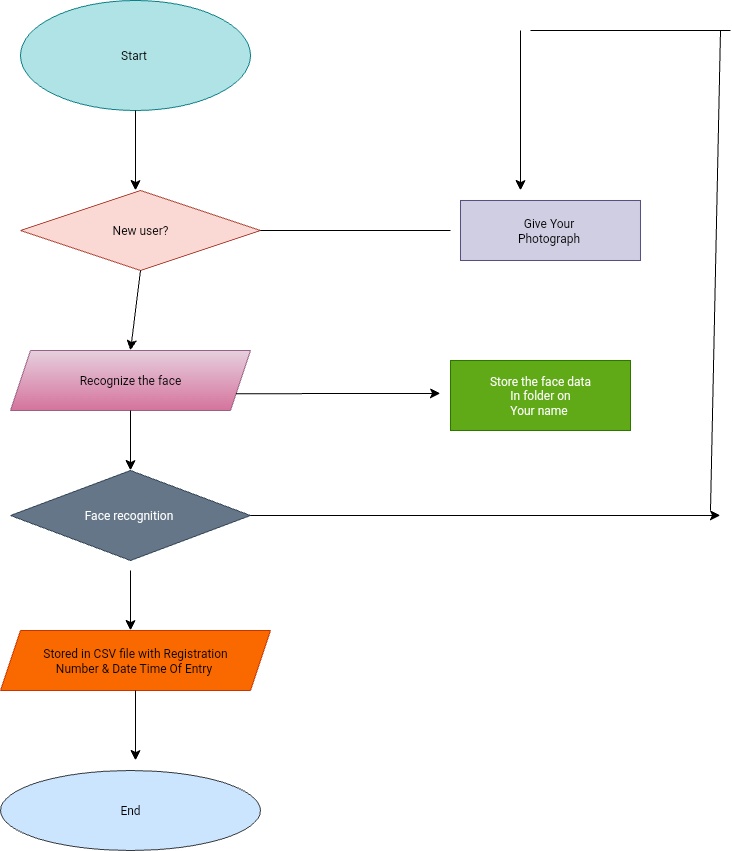

The diagram above was exported from draw.io. Its source (the exported page's mxGraphModel, read from the mxfile embedded in the PNG):
<mxGraphModel dx="810" dy="1505" grid="1" gridSize="10" guides="1" tooltips="1" connect="1" arrows="1" fold="1" page="1" pageScale="1" pageWidth="827" pageHeight="1169" background="none" math="0" shadow="0">
  <root>
    <mxCell id="0" />
    <mxCell id="1" parent="0" />
    <mxCell id="ablV9AD8-1uDleA3FxF--10" value="Start&amp;nbsp;" style="ellipse;whiteSpace=wrap;html=1;fillColor=#b0e3e6;strokeColor=#0e8088;" parent="1" vertex="1">
      <mxGeometry x="60" y="50" width="230" height="110" as="geometry" />
    </mxCell>
    <mxCell id="UgAFUgAACXEVq4-WVCpI-1" value="" style="endArrow=classic;html=1;rounded=0;fontSize=12;startSize=8;endSize=8;curved=1;" edge="1" parent="1" source="ablV9AD8-1uDleA3FxF--10">
      <mxGeometry width="50" height="50" relative="1" as="geometry">
        <mxPoint x="190" y="170" as="sourcePoint" />
        <mxPoint x="175" y="240" as="targetPoint" />
      </mxGeometry>
    </mxCell>
    <mxCell id="UgAFUgAACXEVq4-WVCpI-2" value="New user?" style="rhombus;whiteSpace=wrap;html=1;fillColor=#fad9d5;strokeColor=#ae4132;" vertex="1" parent="1">
      <mxGeometry x="60" y="240" width="240" height="80" as="geometry" />
    </mxCell>
    <mxCell id="UgAFUgAACXEVq4-WVCpI-3" value="" style="endArrow=classic;html=1;rounded=0;fontSize=12;startSize=8;endSize=8;curved=1;exitX=0.5;exitY=1;exitDx=0;exitDy=0;" edge="1" parent="1" source="UgAFUgAACXEVq4-WVCpI-2">
      <mxGeometry width="50" height="50" relative="1" as="geometry">
        <mxPoint x="180" y="340" as="sourcePoint" />
        <mxPoint x="170" y="400" as="targetPoint" />
      </mxGeometry>
    </mxCell>
    <mxCell id="UgAFUgAACXEVq4-WVCpI-6" value="Recognize the face" style="shape=parallelogram;perimeter=parallelogramPerimeter;whiteSpace=wrap;html=1;fixedSize=1;fillColor=#e6d0de;gradientColor=#d5739d;strokeColor=#996185;" vertex="1" parent="1">
      <mxGeometry x="50" y="400" width="240" height="60" as="geometry" />
    </mxCell>
    <mxCell id="UgAFUgAACXEVq4-WVCpI-8" value="" style="endArrow=classic;html=1;rounded=0;fontSize=12;startSize=8;endSize=8;curved=1;exitX=0.5;exitY=1;exitDx=0;exitDy=0;" edge="1" parent="1" source="UgAFUgAACXEVq4-WVCpI-6">
      <mxGeometry width="50" height="50" relative="1" as="geometry">
        <mxPoint x="169.29" y="490" as="sourcePoint" />
        <mxPoint x="170" y="520" as="targetPoint" />
      </mxGeometry>
    </mxCell>
    <mxCell id="UgAFUgAACXEVq4-WVCpI-9" value="Face recognition&amp;nbsp;" style="rhombus;whiteSpace=wrap;html=1;fillColor=#647687;strokeColor=#314354;fontColor=#ffffff;" vertex="1" parent="1">
      <mxGeometry x="50" y="520" width="240" height="90" as="geometry" />
    </mxCell>
    <mxCell id="UgAFUgAACXEVq4-WVCpI-11" value="" style="endArrow=classic;html=1;rounded=0;fontSize=12;startSize=8;endSize=8;curved=1;" edge="1" parent="1">
      <mxGeometry width="50" height="50" relative="1" as="geometry">
        <mxPoint x="170" y="620" as="sourcePoint" />
        <mxPoint x="170" y="680" as="targetPoint" />
      </mxGeometry>
    </mxCell>
    <mxCell id="UgAFUgAACXEVq4-WVCpI-12" value="&amp;nbsp;Stored in CSV file with Registration&amp;nbsp;&lt;div&gt;Number &amp;amp; Date Time Of Entry&amp;nbsp;&lt;/div&gt;" style="shape=parallelogram;perimeter=parallelogramPerimeter;whiteSpace=wrap;html=1;fixedSize=1;fillColor=#fa6800;fontColor=#000000;strokeColor=#C73500;" vertex="1" parent="1">
      <mxGeometry x="40" y="680" width="270" height="60" as="geometry" />
    </mxCell>
    <mxCell id="UgAFUgAACXEVq4-WVCpI-13" value="" style="endArrow=classic;html=1;rounded=0;fontSize=12;startSize=8;endSize=8;curved=1;exitX=0.5;exitY=1;exitDx=0;exitDy=0;" edge="1" parent="1" source="UgAFUgAACXEVq4-WVCpI-12">
      <mxGeometry width="50" height="50" relative="1" as="geometry">
        <mxPoint x="170" y="760" as="sourcePoint" />
        <mxPoint x="175" y="810" as="targetPoint" />
      </mxGeometry>
    </mxCell>
    <mxCell id="UgAFUgAACXEVq4-WVCpI-14" value="End" style="ellipse;whiteSpace=wrap;html=1;fillColor=#cce5ff;strokeColor=#36393d;" vertex="1" parent="1">
      <mxGeometry x="40" y="820" width="260" height="80" as="geometry" />
    </mxCell>
    <mxCell id="UgAFUgAACXEVq4-WVCpI-18" value="" style="endArrow=none;html=1;rounded=0;fontSize=12;startSize=8;endSize=8;curved=1;exitX=1;exitY=0.5;exitDx=0;exitDy=0;" edge="1" parent="1" source="UgAFUgAACXEVq4-WVCpI-2">
      <mxGeometry width="50" height="50" relative="1" as="geometry">
        <mxPoint x="320" y="290" as="sourcePoint" />
        <mxPoint x="490" y="280" as="targetPoint" />
      </mxGeometry>
    </mxCell>
    <mxCell id="UgAFUgAACXEVq4-WVCpI-21" value="Give Your&amp;nbsp;&lt;div&gt;Photograph&amp;nbsp;&lt;/div&gt;" style="rounded=0;whiteSpace=wrap;html=1;fillColor=#d0cee2;strokeColor=#56517e;" vertex="1" parent="1">
      <mxGeometry x="500" y="250" width="180" height="60" as="geometry" />
    </mxCell>
    <mxCell id="UgAFUgAACXEVq4-WVCpI-24" value="" style="endArrow=classic;html=1;rounded=0;fontSize=12;startSize=8;endSize=8;curved=1;exitX=1;exitY=0.75;exitDx=0;exitDy=0;" edge="1" parent="1" source="UgAFUgAACXEVq4-WVCpI-6">
      <mxGeometry width="50" height="50" relative="1" as="geometry">
        <mxPoint x="450" y="610" as="sourcePoint" />
        <mxPoint x="480" y="443" as="targetPoint" />
      </mxGeometry>
    </mxCell>
    <mxCell id="UgAFUgAACXEVq4-WVCpI-25" value="Store the face data&lt;div&gt;In folder on&lt;/div&gt;&lt;div&gt;Your name&amp;nbsp;&lt;/div&gt;" style="rounded=0;whiteSpace=wrap;html=1;fillColor=#60a917;fontColor=#ffffff;strokeColor=#2D7600;" vertex="1" parent="1">
      <mxGeometry x="490" y="410" width="180" height="70" as="geometry" />
    </mxCell>
    <mxCell id="UgAFUgAACXEVq4-WVCpI-26" value="" style="endArrow=classic;html=1;rounded=0;fontSize=12;startSize=8;endSize=8;curved=1;exitX=1;exitY=0.5;exitDx=0;exitDy=0;" edge="1" parent="1" source="UgAFUgAACXEVq4-WVCpI-9">
      <mxGeometry width="50" height="50" relative="1" as="geometry">
        <mxPoint x="430" y="580" as="sourcePoint" />
        <mxPoint x="760" y="565" as="targetPoint" />
      </mxGeometry>
    </mxCell>
    <mxCell id="UgAFUgAACXEVq4-WVCpI-29" value="" style="endArrow=classic;html=1;rounded=0;fontSize=12;startSize=8;endSize=8;curved=1;" edge="1" parent="1">
      <mxGeometry width="50" height="50" relative="1" as="geometry">
        <mxPoint x="560" y="80" as="sourcePoint" />
        <mxPoint x="560" y="240" as="targetPoint" />
      </mxGeometry>
    </mxCell>
    <mxCell id="UgAFUgAACXEVq4-WVCpI-30" value="" style="endArrow=none;html=1;rounded=0;fontSize=12;startSize=8;endSize=8;curved=1;" edge="1" parent="1">
      <mxGeometry width="50" height="50" relative="1" as="geometry">
        <mxPoint x="750" y="560" as="sourcePoint" />
        <mxPoint x="760" y="80" as="targetPoint" />
      </mxGeometry>
    </mxCell>
    <mxCell id="UgAFUgAACXEVq4-WVCpI-33" value="" style="endArrow=none;html=1;rounded=0;fontSize=12;startSize=8;endSize=8;curved=1;" edge="1" parent="1">
      <mxGeometry width="50" height="50" relative="1" as="geometry">
        <mxPoint x="570" y="80" as="sourcePoint" />
        <mxPoint x="770" y="80" as="targetPoint" />
      </mxGeometry>
    </mxCell>
  </root>
</mxGraphModel>